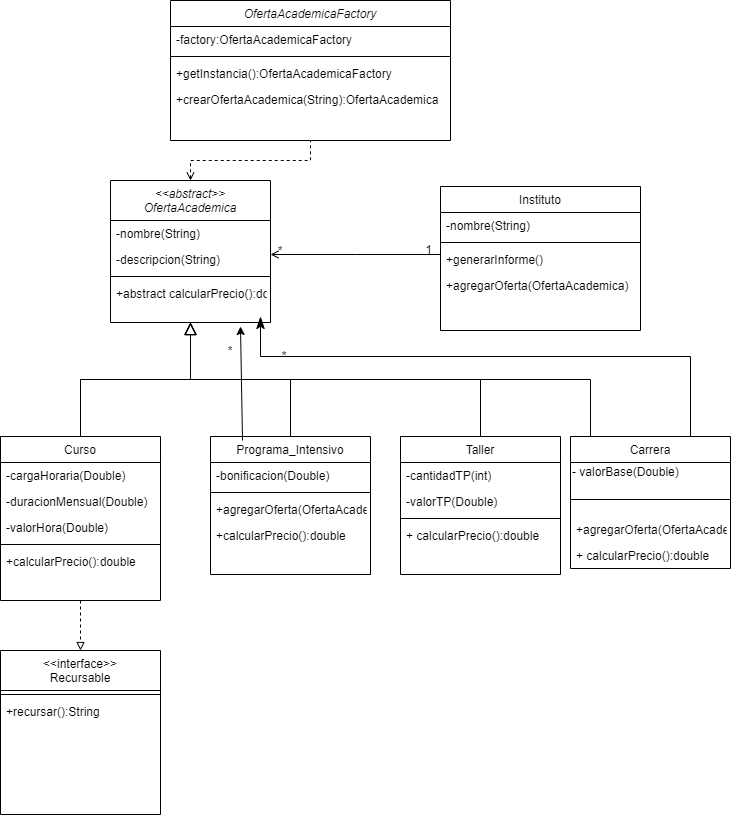

The diagram above was exported from draw.io. Its source (the exported page's mxGraphModel, read from the mxfile embedded in the PNG):
<mxGraphModel dx="1689" dy="425" grid="1" gridSize="10" guides="1" tooltips="1" connect="1" arrows="1" fold="1" page="1" pageScale="1" pageWidth="827" pageHeight="1169" math="0" shadow="0">
  <root>
    <mxCell id="WIyWlLk6GJQsqaUBKTNV-0" />
    <mxCell id="WIyWlLk6GJQsqaUBKTNV-1" parent="WIyWlLk6GJQsqaUBKTNV-0" />
    <mxCell id="VxiC0B08eHugf_xFLJ5T-30" value="OfertaAcademicaFactory" style="swimlane;fontStyle=2;align=center;verticalAlign=top;childLayout=stackLayout;horizontal=1;startSize=26;horizontalStack=0;resizeParent=1;resizeLast=0;collapsible=1;marginBottom=0;rounded=0;shadow=0;strokeWidth=1;" parent="WIyWlLk6GJQsqaUBKTNV-1" vertex="1">
      <mxGeometry x="70" y="120" width="280" height="140" as="geometry">
        <mxRectangle x="230" y="140" width="160" height="26" as="alternateBounds" />
      </mxGeometry>
    </mxCell>
    <mxCell id="VxiC0B08eHugf_xFLJ5T-31" value="-factory:OfertaAcademicaFactory" style="text;align=left;verticalAlign=top;spacingLeft=4;spacingRight=4;overflow=hidden;rotatable=0;points=[[0,0.5],[1,0.5]];portConstraint=eastwest;" parent="VxiC0B08eHugf_xFLJ5T-30" vertex="1">
      <mxGeometry y="26" width="280" height="26" as="geometry" />
    </mxCell>
    <mxCell id="VxiC0B08eHugf_xFLJ5T-33" value="" style="line;html=1;strokeWidth=1;align=left;verticalAlign=middle;spacingTop=-1;spacingLeft=3;spacingRight=3;rotatable=0;labelPosition=right;points=[];portConstraint=eastwest;" parent="VxiC0B08eHugf_xFLJ5T-30" vertex="1">
      <mxGeometry y="52" width="280" height="8" as="geometry" />
    </mxCell>
    <mxCell id="VxiC0B08eHugf_xFLJ5T-39" value="+getInstancia():OfertaAcademicaFactory&#10;" style="text;align=left;verticalAlign=top;spacingLeft=4;spacingRight=4;overflow=hidden;rotatable=0;points=[[0,0.5],[1,0.5]];portConstraint=eastwest;" parent="VxiC0B08eHugf_xFLJ5T-30" vertex="1">
      <mxGeometry y="60" width="280" height="26" as="geometry" />
    </mxCell>
    <mxCell id="VxiC0B08eHugf_xFLJ5T-34" value="+crearOfertaAcademica(String):OfertaAcademica&#10;" style="text;align=left;verticalAlign=top;spacingLeft=4;spacingRight=4;overflow=hidden;rotatable=0;points=[[0,0.5],[1,0.5]];portConstraint=eastwest;" parent="VxiC0B08eHugf_xFLJ5T-30" vertex="1">
      <mxGeometry y="86" width="280" height="26" as="geometry" />
    </mxCell>
    <mxCell id="VxiC0B08eHugf_xFLJ5T-38" value="" style="group" parent="WIyWlLk6GJQsqaUBKTNV-1" vertex="1" connectable="0">
      <mxGeometry x="-100" y="300" width="730" height="420" as="geometry" />
    </mxCell>
    <mxCell id="VxiC0B08eHugf_xFLJ5T-36" value="" style="group" parent="VxiC0B08eHugf_xFLJ5T-38" vertex="1" connectable="0">
      <mxGeometry width="730" height="420" as="geometry" />
    </mxCell>
    <mxCell id="zkfFHV4jXpPFQw0GAbJ--0" value="&lt;&lt;abstract&gt;&gt;&#10;OfertaAcademica" style="swimlane;fontStyle=2;align=center;verticalAlign=middle;childLayout=stackLayout;horizontal=1;startSize=40;horizontalStack=0;resizeParent=1;resizeLast=0;collapsible=1;marginBottom=0;rounded=0;shadow=0;strokeWidth=1;fillColor=default;" parent="VxiC0B08eHugf_xFLJ5T-36" vertex="1">
      <mxGeometry x="110" width="160" height="142" as="geometry">
        <mxRectangle x="230" y="140" width="160" height="26" as="alternateBounds" />
      </mxGeometry>
    </mxCell>
    <mxCell id="zkfFHV4jXpPFQw0GAbJ--1" value="-nombre(String)" style="text;align=left;verticalAlign=top;spacingLeft=4;spacingRight=4;overflow=hidden;rotatable=0;points=[[0,0.5],[1,0.5]];portConstraint=eastwest;" parent="zkfFHV4jXpPFQw0GAbJ--0" vertex="1">
      <mxGeometry y="40" width="160" height="26" as="geometry" />
    </mxCell>
    <mxCell id="zkfFHV4jXpPFQw0GAbJ--2" value="-descripcion(String)" style="text;align=left;verticalAlign=top;spacingLeft=4;spacingRight=4;overflow=hidden;rotatable=0;points=[[0,0.5],[1,0.5]];portConstraint=eastwest;rounded=0;shadow=0;html=0;" parent="zkfFHV4jXpPFQw0GAbJ--0" vertex="1">
      <mxGeometry y="66" width="160" height="26" as="geometry" />
    </mxCell>
    <mxCell id="zkfFHV4jXpPFQw0GAbJ--4" value="" style="line;html=1;strokeWidth=1;align=left;verticalAlign=middle;spacingTop=-1;spacingLeft=3;spacingRight=3;rotatable=0;labelPosition=right;points=[];portConstraint=eastwest;" parent="zkfFHV4jXpPFQw0GAbJ--0" vertex="1">
      <mxGeometry y="92" width="160" height="8" as="geometry" />
    </mxCell>
    <mxCell id="zkfFHV4jXpPFQw0GAbJ--5" value="+abstract calcularPrecio():double&#10;" style="text;align=left;verticalAlign=top;spacingLeft=4;spacingRight=4;overflow=hidden;rotatable=0;points=[[0,0.5],[1,0.5]];portConstraint=eastwest;" parent="zkfFHV4jXpPFQw0GAbJ--0" vertex="1">
      <mxGeometry y="100" width="160" height="26" as="geometry" />
    </mxCell>
    <mxCell id="zkfFHV4jXpPFQw0GAbJ--6" value="Curso" style="swimlane;fontStyle=0;align=center;verticalAlign=top;childLayout=stackLayout;horizontal=1;startSize=26;horizontalStack=0;resizeParent=1;resizeLast=0;collapsible=1;marginBottom=0;rounded=0;shadow=0;strokeWidth=1;" parent="VxiC0B08eHugf_xFLJ5T-36" vertex="1">
      <mxGeometry y="256" width="160" height="164" as="geometry">
        <mxRectangle x="130" y="380" width="160" height="26" as="alternateBounds" />
      </mxGeometry>
    </mxCell>
    <mxCell id="zkfFHV4jXpPFQw0GAbJ--7" value="-cargaHoraria(Double)" style="text;align=left;verticalAlign=top;spacingLeft=4;spacingRight=4;overflow=hidden;rotatable=0;points=[[0,0.5],[1,0.5]];portConstraint=eastwest;" parent="zkfFHV4jXpPFQw0GAbJ--6" vertex="1">
      <mxGeometry y="26" width="160" height="26" as="geometry" />
    </mxCell>
    <mxCell id="zkfFHV4jXpPFQw0GAbJ--8" value="-duracionMensual(Double)" style="text;align=left;verticalAlign=top;spacingLeft=4;spacingRight=4;overflow=hidden;rotatable=0;points=[[0,0.5],[1,0.5]];portConstraint=eastwest;rounded=0;shadow=0;html=0;" parent="zkfFHV4jXpPFQw0GAbJ--6" vertex="1">
      <mxGeometry y="52" width="160" height="26" as="geometry" />
    </mxCell>
    <mxCell id="VxiC0B08eHugf_xFLJ5T-3" value="-valorHora(Double)" style="text;align=left;verticalAlign=top;spacingLeft=4;spacingRight=4;overflow=hidden;rotatable=0;points=[[0,0.5],[1,0.5]];portConstraint=eastwest;rounded=0;shadow=0;html=0;" parent="zkfFHV4jXpPFQw0GAbJ--6" vertex="1">
      <mxGeometry y="78" width="160" height="26" as="geometry" />
    </mxCell>
    <mxCell id="zkfFHV4jXpPFQw0GAbJ--9" value="" style="line;html=1;strokeWidth=1;align=left;verticalAlign=middle;spacingTop=-1;spacingLeft=3;spacingRight=3;rotatable=0;labelPosition=right;points=[];portConstraint=eastwest;" parent="zkfFHV4jXpPFQw0GAbJ--6" vertex="1">
      <mxGeometry y="104" width="160" height="8" as="geometry" />
    </mxCell>
    <mxCell id="VxiC0B08eHugf_xFLJ5T-43" value="+calcularPrecio():double&#10;" style="text;align=left;verticalAlign=top;spacingLeft=4;spacingRight=4;overflow=hidden;rotatable=0;points=[[0,0.5],[1,0.5]];portConstraint=eastwest;" parent="zkfFHV4jXpPFQw0GAbJ--6" vertex="1">
      <mxGeometry y="112" width="160" height="26" as="geometry" />
    </mxCell>
    <mxCell id="zkfFHV4jXpPFQw0GAbJ--12" value="" style="endArrow=block;endSize=10;endFill=0;shadow=0;strokeWidth=1;rounded=0;edgeStyle=elbowEdgeStyle;elbow=vertical;" parent="VxiC0B08eHugf_xFLJ5T-36" source="zkfFHV4jXpPFQw0GAbJ--6" target="zkfFHV4jXpPFQw0GAbJ--0" edge="1">
      <mxGeometry width="160" relative="1" as="geometry">
        <mxPoint x="80" y="99" as="sourcePoint" />
        <mxPoint x="80" y="99" as="targetPoint" />
      </mxGeometry>
    </mxCell>
    <mxCell id="zkfFHV4jXpPFQw0GAbJ--13" value="Programa_Intensivo" style="swimlane;fontStyle=0;align=center;verticalAlign=top;childLayout=stackLayout;horizontal=1;startSize=26;horizontalStack=0;resizeParent=1;resizeLast=0;collapsible=1;marginBottom=0;rounded=0;shadow=0;strokeWidth=1;" parent="VxiC0B08eHugf_xFLJ5T-36" vertex="1">
      <mxGeometry x="210" y="256" width="160" height="138" as="geometry">
        <mxRectangle x="340" y="380" width="170" height="26" as="alternateBounds" />
      </mxGeometry>
    </mxCell>
    <mxCell id="zkfFHV4jXpPFQw0GAbJ--14" value="-bonificacion(Double)" style="text;align=left;verticalAlign=top;spacingLeft=4;spacingRight=4;overflow=hidden;rotatable=0;points=[[0,0.5],[1,0.5]];portConstraint=eastwest;" parent="zkfFHV4jXpPFQw0GAbJ--13" vertex="1">
      <mxGeometry y="26" width="160" height="26" as="geometry" />
    </mxCell>
    <mxCell id="zkfFHV4jXpPFQw0GAbJ--15" value="" style="line;html=1;strokeWidth=1;align=left;verticalAlign=middle;spacingTop=-1;spacingLeft=3;spacingRight=3;rotatable=0;labelPosition=right;points=[];portConstraint=eastwest;" parent="zkfFHV4jXpPFQw0GAbJ--13" vertex="1">
      <mxGeometry y="52" width="160" height="8" as="geometry" />
    </mxCell>
    <mxCell id="VxiC0B08eHugf_xFLJ5T-41" value="+agregarOferta(OfertaAcademica)" style="text;align=left;verticalAlign=top;spacingLeft=4;spacingRight=4;overflow=hidden;rotatable=0;points=[[0,0.5],[1,0.5]];portConstraint=eastwest;" parent="zkfFHV4jXpPFQw0GAbJ--13" vertex="1">
      <mxGeometry y="60" width="160" height="26" as="geometry" />
    </mxCell>
    <mxCell id="VxiC0B08eHugf_xFLJ5T-44" value="+calcularPrecio():double&#10;" style="text;align=left;verticalAlign=top;spacingLeft=4;spacingRight=4;overflow=hidden;rotatable=0;points=[[0,0.5],[1,0.5]];portConstraint=eastwest;" parent="zkfFHV4jXpPFQw0GAbJ--13" vertex="1">
      <mxGeometry y="86" width="160" height="26" as="geometry" />
    </mxCell>
    <mxCell id="zkfFHV4jXpPFQw0GAbJ--16" value="" style="endArrow=block;endSize=10;endFill=0;shadow=0;strokeWidth=1;rounded=0;edgeStyle=elbowEdgeStyle;elbow=vertical;" parent="VxiC0B08eHugf_xFLJ5T-36" source="zkfFHV4jXpPFQw0GAbJ--13" target="zkfFHV4jXpPFQw0GAbJ--0" edge="1">
      <mxGeometry width="160" relative="1" as="geometry">
        <mxPoint x="90" y="269" as="sourcePoint" />
        <mxPoint x="190" y="167" as="targetPoint" />
      </mxGeometry>
    </mxCell>
    <mxCell id="zkfFHV4jXpPFQw0GAbJ--17" value="Instituto" style="swimlane;fontStyle=0;align=center;verticalAlign=top;childLayout=stackLayout;horizontal=1;startSize=26;horizontalStack=0;resizeParent=1;resizeLast=0;collapsible=1;marginBottom=0;rounded=0;shadow=0;strokeWidth=1;" parent="VxiC0B08eHugf_xFLJ5T-36" vertex="1">
      <mxGeometry x="440" y="6" width="200" height="144" as="geometry">
        <mxRectangle x="550" y="140" width="160" height="26" as="alternateBounds" />
      </mxGeometry>
    </mxCell>
    <mxCell id="zkfFHV4jXpPFQw0GAbJ--18" value="-nombre(String)" style="text;align=left;verticalAlign=top;spacingLeft=4;spacingRight=4;overflow=hidden;rotatable=0;points=[[0,0.5],[1,0.5]];portConstraint=eastwest;" parent="zkfFHV4jXpPFQw0GAbJ--17" vertex="1">
      <mxGeometry y="26" width="200" height="26" as="geometry" />
    </mxCell>
    <mxCell id="zkfFHV4jXpPFQw0GAbJ--23" value="" style="line;html=1;strokeWidth=1;align=left;verticalAlign=middle;spacingTop=-1;spacingLeft=3;spacingRight=3;rotatable=0;labelPosition=right;points=[];portConstraint=eastwest;" parent="zkfFHV4jXpPFQw0GAbJ--17" vertex="1">
      <mxGeometry y="52" width="200" height="8" as="geometry" />
    </mxCell>
    <mxCell id="zkfFHV4jXpPFQw0GAbJ--24" value="+generarInforme()" style="text;align=left;verticalAlign=top;spacingLeft=4;spacingRight=4;overflow=hidden;rotatable=0;points=[[0,0.5],[1,0.5]];portConstraint=eastwest;" parent="zkfFHV4jXpPFQw0GAbJ--17" vertex="1">
      <mxGeometry y="60" width="200" height="26" as="geometry" />
    </mxCell>
    <mxCell id="VxiC0B08eHugf_xFLJ5T-40" value="+agregarOferta(OfertaAcademica)" style="text;align=left;verticalAlign=top;spacingLeft=4;spacingRight=4;overflow=hidden;rotatable=0;points=[[0,0.5],[1,0.5]];portConstraint=eastwest;" parent="zkfFHV4jXpPFQw0GAbJ--17" vertex="1">
      <mxGeometry y="86" width="200" height="26" as="geometry" />
    </mxCell>
    <mxCell id="zkfFHV4jXpPFQw0GAbJ--26" value="" style="endArrow=none;shadow=0;strokeWidth=1;rounded=0;endFill=0;edgeStyle=elbowEdgeStyle;elbow=vertical;startArrow=open;startFill=0;" parent="VxiC0B08eHugf_xFLJ5T-36" source="zkfFHV4jXpPFQw0GAbJ--0" target="zkfFHV4jXpPFQw0GAbJ--17" edge="1">
      <mxGeometry x="0.5" y="41" relative="1" as="geometry">
        <mxPoint x="260" y="88" as="sourcePoint" />
        <mxPoint x="420" y="88" as="targetPoint" />
        <mxPoint x="-40" y="32" as="offset" />
      </mxGeometry>
    </mxCell>
    <mxCell id="zkfFHV4jXpPFQw0GAbJ--28" value="1" style="resizable=0;align=right;verticalAlign=bottom;labelBackgroundColor=none;fontSize=12;" parent="zkfFHV4jXpPFQw0GAbJ--26" connectable="0" vertex="1">
      <mxGeometry x="1" relative="1" as="geometry">
        <mxPoint x="-7" y="4" as="offset" />
      </mxGeometry>
    </mxCell>
    <mxCell id="VxiC0B08eHugf_xFLJ5T-0" value="*" style="text;html=1;strokeColor=none;fillColor=none;align=center;verticalAlign=middle;whiteSpace=wrap;rounded=0;" parent="VxiC0B08eHugf_xFLJ5T-36" vertex="1">
      <mxGeometry x="270" y="66" width="20" height="10" as="geometry" />
    </mxCell>
    <mxCell id="VxiC0B08eHugf_xFLJ5T-1" value="" style="endArrow=classic;html=1;rounded=0;startArrow=none;exitX=0.2;exitY=0.029;exitDx=0;exitDy=0;exitPerimeter=0;" parent="VxiC0B08eHugf_xFLJ5T-36" source="zkfFHV4jXpPFQw0GAbJ--13" edge="1">
      <mxGeometry width="50" height="50" relative="1" as="geometry">
        <mxPoint x="340" y="218" as="sourcePoint" />
        <mxPoint x="240" y="146" as="targetPoint" />
        <Array as="points" />
      </mxGeometry>
    </mxCell>
    <mxCell id="VxiC0B08eHugf_xFLJ5T-9" value="Taller" style="swimlane;fontStyle=0;align=center;verticalAlign=top;childLayout=stackLayout;horizontal=1;startSize=26;horizontalStack=0;resizeParent=1;resizeLast=0;collapsible=1;marginBottom=0;rounded=0;shadow=0;strokeWidth=1;" parent="VxiC0B08eHugf_xFLJ5T-36" vertex="1">
      <mxGeometry x="400" y="256" width="160" height="138" as="geometry">
        <mxRectangle x="130" y="380" width="160" height="26" as="alternateBounds" />
      </mxGeometry>
    </mxCell>
    <mxCell id="VxiC0B08eHugf_xFLJ5T-11" value="-cantidadTP(int)" style="text;align=left;verticalAlign=top;spacingLeft=4;spacingRight=4;overflow=hidden;rotatable=0;points=[[0,0.5],[1,0.5]];portConstraint=eastwest;rounded=0;shadow=0;html=0;" parent="VxiC0B08eHugf_xFLJ5T-9" vertex="1">
      <mxGeometry y="26" width="160" height="26" as="geometry" />
    </mxCell>
    <mxCell id="VxiC0B08eHugf_xFLJ5T-12" value="-valorTP(Double)" style="text;align=left;verticalAlign=top;spacingLeft=4;spacingRight=4;overflow=hidden;rotatable=0;points=[[0,0.5],[1,0.5]];portConstraint=eastwest;rounded=0;shadow=0;html=0;" parent="VxiC0B08eHugf_xFLJ5T-9" vertex="1">
      <mxGeometry y="52" width="160" height="26" as="geometry" />
    </mxCell>
    <mxCell id="VxiC0B08eHugf_xFLJ5T-13" value="" style="line;html=1;strokeWidth=1;align=left;verticalAlign=middle;spacingTop=-1;spacingLeft=3;spacingRight=3;rotatable=0;labelPosition=right;points=[];portConstraint=eastwest;" parent="VxiC0B08eHugf_xFLJ5T-9" vertex="1">
      <mxGeometry y="78" width="160" height="8" as="geometry" />
    </mxCell>
    <mxCell id="VxiC0B08eHugf_xFLJ5T-46" value="+ calcularPrecio():double&#10;" style="text;align=left;verticalAlign=top;spacingLeft=4;spacingRight=4;overflow=hidden;rotatable=0;points=[[0,0.5],[1,0.5]];portConstraint=eastwest;" parent="VxiC0B08eHugf_xFLJ5T-9" vertex="1">
      <mxGeometry y="86" width="160" height="26" as="geometry" />
    </mxCell>
    <mxCell id="VxiC0B08eHugf_xFLJ5T-14" value="Carrera" style="swimlane;fontStyle=0;align=center;verticalAlign=top;childLayout=stackLayout;horizontal=1;startSize=26;horizontalStack=0;resizeParent=1;resizeLast=0;collapsible=1;marginBottom=0;rounded=0;shadow=0;strokeWidth=1;" parent="VxiC0B08eHugf_xFLJ5T-36" vertex="1">
      <mxGeometry x="570" y="256" width="160" height="132" as="geometry">
        <mxRectangle x="130" y="380" width="160" height="26" as="alternateBounds" />
      </mxGeometry>
    </mxCell>
    <mxCell id="rvCwdIKjXVEC3CR6_lh2-0" value="- valorBase(Double)" style="text;html=1;align=left;verticalAlign=middle;resizable=0;points=[];autosize=1;strokeColor=none;fillColor=none;" parent="VxiC0B08eHugf_xFLJ5T-14" vertex="1">
      <mxGeometry y="26" width="160" height="20" as="geometry" />
    </mxCell>
    <mxCell id="VxiC0B08eHugf_xFLJ5T-18" value="" style="line;html=1;strokeWidth=1;align=left;verticalAlign=middle;spacingTop=-1;spacingLeft=3;spacingRight=3;rotatable=0;labelPosition=right;points=[];portConstraint=eastwest;" parent="VxiC0B08eHugf_xFLJ5T-14" vertex="1">
      <mxGeometry y="46" width="160" height="34" as="geometry" />
    </mxCell>
    <mxCell id="VxiC0B08eHugf_xFLJ5T-42" value="+agregarOferta(OfertaAcademica)" style="text;align=left;verticalAlign=top;spacingLeft=4;spacingRight=4;overflow=hidden;rotatable=0;points=[[0,0.5],[1,0.5]];portConstraint=eastwest;" parent="VxiC0B08eHugf_xFLJ5T-14" vertex="1">
      <mxGeometry y="80" width="160" height="26" as="geometry" />
    </mxCell>
    <mxCell id="VxiC0B08eHugf_xFLJ5T-45" value="+ calcularPrecio():double&#10;" style="text;align=left;verticalAlign=top;spacingLeft=4;spacingRight=4;overflow=hidden;rotatable=0;points=[[0,0.5],[1,0.5]];portConstraint=eastwest;" parent="VxiC0B08eHugf_xFLJ5T-14" vertex="1">
      <mxGeometry y="106" width="160" height="26" as="geometry" />
    </mxCell>
    <mxCell id="VxiC0B08eHugf_xFLJ5T-19" value="" style="endArrow=block;endSize=10;endFill=0;shadow=0;strokeWidth=1;rounded=0;edgeStyle=elbowEdgeStyle;elbow=vertical;entryX=0.5;entryY=1;entryDx=0;entryDy=0;" parent="VxiC0B08eHugf_xFLJ5T-36" target="zkfFHV4jXpPFQw0GAbJ--0" edge="1">
      <mxGeometry width="160" relative="1" as="geometry">
        <mxPoint x="480" y="256" as="sourcePoint" />
        <mxPoint x="380" y="142" as="targetPoint" />
      </mxGeometry>
    </mxCell>
    <mxCell id="VxiC0B08eHugf_xFLJ5T-20" value="" style="endArrow=block;endSize=10;endFill=0;shadow=0;strokeWidth=1;rounded=0;edgeStyle=elbowEdgeStyle;elbow=vertical;" parent="VxiC0B08eHugf_xFLJ5T-36" edge="1">
      <mxGeometry width="160" relative="1" as="geometry">
        <mxPoint x="590" y="256" as="sourcePoint" />
        <mxPoint x="190" y="142" as="targetPoint" />
      </mxGeometry>
    </mxCell>
    <mxCell id="VxiC0B08eHugf_xFLJ5T-25" value="" style="endArrow=classicThin;endSize=10;endFill=1;shadow=0;strokeWidth=1;rounded=0;edgeStyle=elbowEdgeStyle;elbow=vertical;exitX=0.75;exitY=0;exitDx=0;exitDy=0;" parent="VxiC0B08eHugf_xFLJ5T-36" source="VxiC0B08eHugf_xFLJ5T-14" edge="1">
      <mxGeometry width="160" relative="1" as="geometry">
        <mxPoint x="690" y="246" as="sourcePoint" />
        <mxPoint x="260" y="136" as="targetPoint" />
        <Array as="points">
          <mxPoint x="470" y="176" />
        </Array>
      </mxGeometry>
    </mxCell>
    <mxCell id="VxiC0B08eHugf_xFLJ5T-26" value="*" style="text;html=1;strokeColor=none;fillColor=none;align=center;verticalAlign=middle;whiteSpace=wrap;rounded=0;" parent="VxiC0B08eHugf_xFLJ5T-36" vertex="1">
      <mxGeometry x="220" y="166" width="20" height="10" as="geometry" />
    </mxCell>
    <mxCell id="VxiC0B08eHugf_xFLJ5T-27" value="*" style="text;html=1;strokeColor=none;fillColor=none;align=center;verticalAlign=middle;whiteSpace=wrap;rounded=0;" parent="VxiC0B08eHugf_xFLJ5T-36" vertex="1">
      <mxGeometry x="274" y="166" width="20" height="20" as="geometry" />
    </mxCell>
    <mxCell id="VxiC0B08eHugf_xFLJ5T-35" value="" style="edgeStyle=orthogonalEdgeStyle;rounded=0;orthogonalLoop=1;jettySize=auto;html=1;startArrow=open;startFill=0;endArrow=none;endFill=0;dashed=1;" parent="VxiC0B08eHugf_xFLJ5T-38" source="zkfFHV4jXpPFQw0GAbJ--0" target="VxiC0B08eHugf_xFLJ5T-30" edge="1">
      <mxGeometry relative="1" as="geometry" />
    </mxCell>
    <mxCell id="rvCwdIKjXVEC3CR6_lh2-1" value="&lt;&lt;interface&gt;&gt;&#10;Recursable&#10;" style="swimlane;fontStyle=0;align=center;verticalAlign=top;childLayout=stackLayout;horizontal=1;startSize=40;horizontalStack=0;resizeParent=1;resizeLast=0;collapsible=1;marginBottom=0;rounded=0;shadow=0;strokeWidth=1;" parent="WIyWlLk6GJQsqaUBKTNV-1" vertex="1">
      <mxGeometry x="-100" y="770" width="160" height="164" as="geometry">
        <mxRectangle x="130" y="380" width="160" height="26" as="alternateBounds" />
      </mxGeometry>
    </mxCell>
    <mxCell id="rvCwdIKjXVEC3CR6_lh2-5" value="" style="line;html=1;strokeWidth=1;align=left;verticalAlign=middle;spacingTop=-1;spacingLeft=3;spacingRight=3;rotatable=0;labelPosition=right;points=[];portConstraint=eastwest;" parent="rvCwdIKjXVEC3CR6_lh2-1" vertex="1">
      <mxGeometry y="40" width="160" height="8" as="geometry" />
    </mxCell>
    <mxCell id="rvCwdIKjXVEC3CR6_lh2-6" value="+recursar():String&#10;" style="text;align=left;verticalAlign=top;spacingLeft=4;spacingRight=4;overflow=hidden;rotatable=0;points=[[0,0.5],[1,0.5]];portConstraint=eastwest;" parent="rvCwdIKjXVEC3CR6_lh2-1" vertex="1">
      <mxGeometry y="48" width="160" height="26" as="geometry" />
    </mxCell>
    <mxCell id="rvCwdIKjXVEC3CR6_lh2-7" value="" style="edgeStyle=orthogonalEdgeStyle;rounded=0;orthogonalLoop=1;jettySize=auto;html=1;dashed=1;endArrow=block;endFill=0;" parent="WIyWlLk6GJQsqaUBKTNV-1" source="zkfFHV4jXpPFQw0GAbJ--6" target="rvCwdIKjXVEC3CR6_lh2-1" edge="1">
      <mxGeometry relative="1" as="geometry" />
    </mxCell>
  </root>
</mxGraphModel>